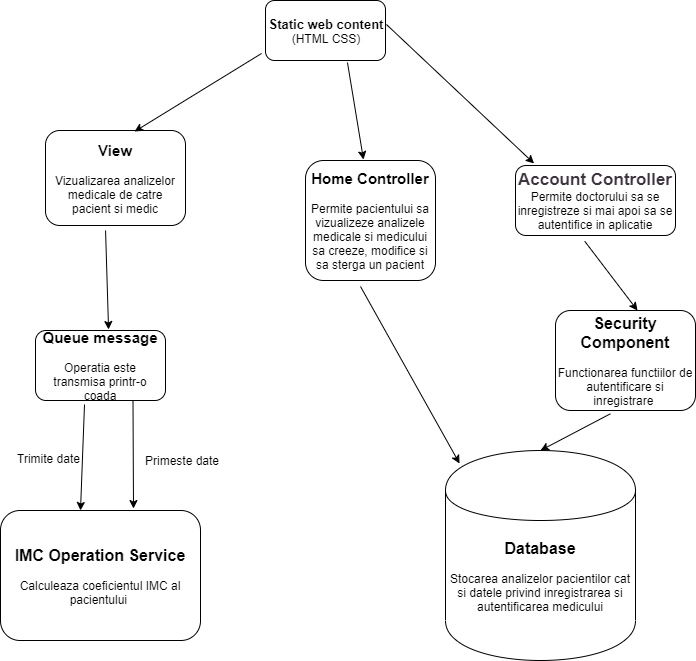

The diagram above was exported from draw.io. Its source (the exported page's mxGraphModel, read from the mxfile embedded in the PNG):
<mxGraphModel dx="1408" dy="699" grid="1" gridSize="10" guides="1" tooltips="1" connect="1" arrows="1" fold="1" page="1" pageScale="1" pageWidth="850" pageHeight="1100" math="0" shadow="0">
  <root>
    <mxCell id="0" />
    <mxCell id="1" parent="0" />
    <mxCell id="pwfxywr_SdzEMGrw21z1-1" value="&lt;b&gt;&lt;font style=&quot;font-size: 13px&quot;&gt;Static web content&lt;/font&gt;&lt;/b&gt;&lt;br&gt;(HTML CSS)" style="rounded=1;whiteSpace=wrap;html=1;" vertex="1" parent="1">
      <mxGeometry x="340" y="20" width="120" height="60" as="geometry" />
    </mxCell>
    <mxCell id="pwfxywr_SdzEMGrw21z1-3" value="&lt;b&gt;&lt;font style=&quot;font-size: 15px&quot;&gt;View&lt;/font&gt;&lt;/b&gt;&lt;br&gt;&lt;br&gt;Vizualizarea analizelor medicale de catre pacient si medic" style="rounded=1;whiteSpace=wrap;html=1;" vertex="1" parent="1">
      <mxGeometry x="120" y="150" width="140" height="95" as="geometry" />
    </mxCell>
    <mxCell id="pwfxywr_SdzEMGrw21z1-5" value="&lt;b&gt;&lt;font style=&quot;font-size: 15px&quot;&gt;Home Controller&lt;/font&gt;&lt;/b&gt;&lt;br&gt;&lt;br&gt;Permite pacientului sa vizualizeze analizele medicale si medicului sa creeze, modifice si sa sterga un pacient" style="rounded=1;whiteSpace=wrap;html=1;" vertex="1" parent="1">
      <mxGeometry x="380" y="180" width="130" height="120" as="geometry" />
    </mxCell>
    <mxCell id="pwfxywr_SdzEMGrw21z1-6" value="&lt;font color=&quot;#3e3440&quot; size=&quot;1&quot;&gt;&lt;b style=&quot;font-size: 17px&quot;&gt;Account Controller&lt;/b&gt;&lt;/font&gt;&lt;br&gt;Permite doctorului sa se inregistreze si mai apoi sa se autentifice in aplicatie" style="rounded=1;whiteSpace=wrap;html=1;" vertex="1" parent="1">
      <mxGeometry x="590" y="185" width="160" height="70" as="geometry" />
    </mxCell>
    <mxCell id="pwfxywr_SdzEMGrw21z1-7" value="&lt;b&gt;&lt;font style=&quot;font-size: 16px&quot;&gt;Security Component&lt;/font&gt;&lt;/b&gt;&lt;br&gt;&lt;br&gt;Functionarea functiilor de autentificare si inregistrare&amp;nbsp;" style="rounded=1;whiteSpace=wrap;html=1;" vertex="1" parent="1">
      <mxGeometry x="630" y="330" width="140" height="100" as="geometry" />
    </mxCell>
    <mxCell id="pwfxywr_SdzEMGrw21z1-8" value="" style="endArrow=classic;html=1;exitX=0.433;exitY=1.083;exitDx=0;exitDy=0;exitPerimeter=0;" edge="1" parent="1" source="pwfxywr_SdzEMGrw21z1-6">
      <mxGeometry width="50" height="50" relative="1" as="geometry">
        <mxPoint x="110" y="470" as="sourcePoint" />
        <mxPoint x="712" y="330" as="targetPoint" />
      </mxGeometry>
    </mxCell>
    <mxCell id="pwfxywr_SdzEMGrw21z1-12" value="&lt;b&gt;&lt;font style=&quot;font-size: 16px&quot;&gt;Database&lt;/font&gt;&lt;/b&gt;&lt;br&gt;&lt;br&gt;Stocarea analizelor pacientilor cat si datele privind inregistrarea si autentificarea medicului" style="shape=cylinder;whiteSpace=wrap;html=1;boundedLbl=1;backgroundOutline=1;" vertex="1" parent="1">
      <mxGeometry x="520" y="470" width="190" height="210" as="geometry" />
    </mxCell>
    <mxCell id="pwfxywr_SdzEMGrw21z1-13" value="" style="endArrow=classic;html=1;entryX=0.5;entryY=0;entryDx=0;entryDy=0;exitX=0.392;exitY=1.033;exitDx=0;exitDy=0;exitPerimeter=0;" edge="1" parent="1" source="pwfxywr_SdzEMGrw21z1-7" target="pwfxywr_SdzEMGrw21z1-12">
      <mxGeometry width="50" height="50" relative="1" as="geometry">
        <mxPoint x="110" y="750" as="sourcePoint" />
        <mxPoint x="160" y="700" as="targetPoint" />
      </mxGeometry>
    </mxCell>
    <mxCell id="pwfxywr_SdzEMGrw21z1-14" value="" style="endArrow=classic;html=1;exitX=0.423;exitY=1.05;exitDx=0;exitDy=0;exitPerimeter=0;entryX=0.074;entryY=0.062;entryDx=0;entryDy=0;entryPerimeter=0;" edge="1" parent="1" source="pwfxywr_SdzEMGrw21z1-5" target="pwfxywr_SdzEMGrw21z1-12">
      <mxGeometry width="50" height="50" relative="1" as="geometry">
        <mxPoint x="440" y="410" as="sourcePoint" />
        <mxPoint x="490" y="360" as="targetPoint" />
      </mxGeometry>
    </mxCell>
    <mxCell id="pwfxywr_SdzEMGrw21z1-15" value="" style="endArrow=classic;html=1;exitX=0.683;exitY=1.033;exitDx=0;exitDy=0;entryX=0.446;entryY=-0.008;entryDx=0;entryDy=0;entryPerimeter=0;exitPerimeter=0;" edge="1" parent="1" source="pwfxywr_SdzEMGrw21z1-1" target="pwfxywr_SdzEMGrw21z1-5">
      <mxGeometry width="50" height="50" relative="1" as="geometry">
        <mxPoint x="480" y="170" as="sourcePoint" />
        <mxPoint x="530" y="120" as="targetPoint" />
      </mxGeometry>
    </mxCell>
    <mxCell id="pwfxywr_SdzEMGrw21z1-17" value="" style="endArrow=classic;html=1;exitX=1.008;exitY=0.4;exitDx=0;exitDy=0;exitPerimeter=0;entryX=0.116;entryY=-0.029;entryDx=0;entryDy=0;entryPerimeter=0;" edge="1" parent="1" source="pwfxywr_SdzEMGrw21z1-1" target="pwfxywr_SdzEMGrw21z1-6">
      <mxGeometry width="50" height="50" relative="1" as="geometry">
        <mxPoint x="610" y="160" as="sourcePoint" />
        <mxPoint x="660" y="110" as="targetPoint" />
      </mxGeometry>
    </mxCell>
    <mxCell id="pwfxywr_SdzEMGrw21z1-18" value="" style="endArrow=classic;html=1;entryX=0.636;entryY=0.011;entryDx=0;entryDy=0;entryPerimeter=0;exitX=-0.033;exitY=0.883;exitDx=0;exitDy=0;exitPerimeter=0;" edge="1" parent="1" source="pwfxywr_SdzEMGrw21z1-1" target="pwfxywr_SdzEMGrw21z1-3">
      <mxGeometry width="50" height="50" relative="1" as="geometry">
        <mxPoint x="190" y="120" as="sourcePoint" />
        <mxPoint x="240" y="70" as="targetPoint" />
      </mxGeometry>
    </mxCell>
    <mxCell id="pwfxywr_SdzEMGrw21z1-19" value="&lt;b&gt;&lt;font style=&quot;font-size: 15px&quot;&gt;Queue message&lt;/font&gt;&lt;/b&gt;&lt;br&gt;&lt;br&gt;Operatia este transmisa printr-o coada" style="rounded=1;whiteSpace=wrap;html=1;" vertex="1" parent="1">
      <mxGeometry x="110" y="350" width="130" height="70" as="geometry" />
    </mxCell>
    <mxCell id="pwfxywr_SdzEMGrw21z1-20" value="" style="endArrow=classic;html=1;exitX=0.429;exitY=1.053;exitDx=0;exitDy=0;exitPerimeter=0;entryX=0.562;entryY=-0.014;entryDx=0;entryDy=0;entryPerimeter=0;" edge="1" parent="1" source="pwfxywr_SdzEMGrw21z1-3" target="pwfxywr_SdzEMGrw21z1-19">
      <mxGeometry width="50" height="50" relative="1" as="geometry">
        <mxPoint x="180" y="330" as="sourcePoint" />
        <mxPoint x="230" y="280" as="targetPoint" />
      </mxGeometry>
    </mxCell>
    <mxCell id="pwfxywr_SdzEMGrw21z1-21" value="&lt;b&gt;&lt;font style=&quot;font-size: 16px&quot;&gt;IMC Operation Service&lt;/font&gt;&lt;/b&gt;&lt;br&gt;&lt;br&gt;Calculeaza coeficientul IMC al pacientului&amp;nbsp;" style="rounded=1;whiteSpace=wrap;html=1;" vertex="1" parent="1">
      <mxGeometry x="75" y="530" width="200" height="130" as="geometry" />
    </mxCell>
    <mxCell id="pwfxywr_SdzEMGrw21z1-23" value="" style="endArrow=classic;html=1;exitX=0.377;exitY=1.057;exitDx=0;exitDy=0;exitPerimeter=0;entryX=0.4;entryY=0;entryDx=0;entryDy=0;entryPerimeter=0;" edge="1" parent="1" source="pwfxywr_SdzEMGrw21z1-19" target="pwfxywr_SdzEMGrw21z1-21">
      <mxGeometry width="50" height="50" relative="1" as="geometry">
        <mxPoint x="200" y="520" as="sourcePoint" />
        <mxPoint x="250" y="470" as="targetPoint" />
      </mxGeometry>
    </mxCell>
    <mxCell id="pwfxywr_SdzEMGrw21z1-24" value="Trimite date" style="text;html=1;align=center;verticalAlign=middle;resizable=0;points=[];autosize=1;" vertex="1" parent="1">
      <mxGeometry x="83" y="468" width="80" height="20" as="geometry" />
    </mxCell>
    <mxCell id="pwfxywr_SdzEMGrw21z1-26" value="" style="endArrow=classic;html=1;exitX=0.75;exitY=1;exitDx=0;exitDy=0;entryX=0.665;entryY=-0.015;entryDx=0;entryDy=0;entryPerimeter=0;" edge="1" parent="1" source="pwfxywr_SdzEMGrw21z1-19" target="pwfxywr_SdzEMGrw21z1-21">
      <mxGeometry width="50" height="50" relative="1" as="geometry">
        <mxPoint x="200" y="530" as="sourcePoint" />
        <mxPoint x="250" y="480" as="targetPoint" />
      </mxGeometry>
    </mxCell>
    <mxCell id="pwfxywr_SdzEMGrw21z1-27" value="Primeste date" style="text;html=1;align=center;verticalAlign=middle;resizable=0;points=[];autosize=1;" vertex="1" parent="1">
      <mxGeometry x="212" y="470" width="90" height="20" as="geometry" />
    </mxCell>
  </root>
</mxGraphModel>